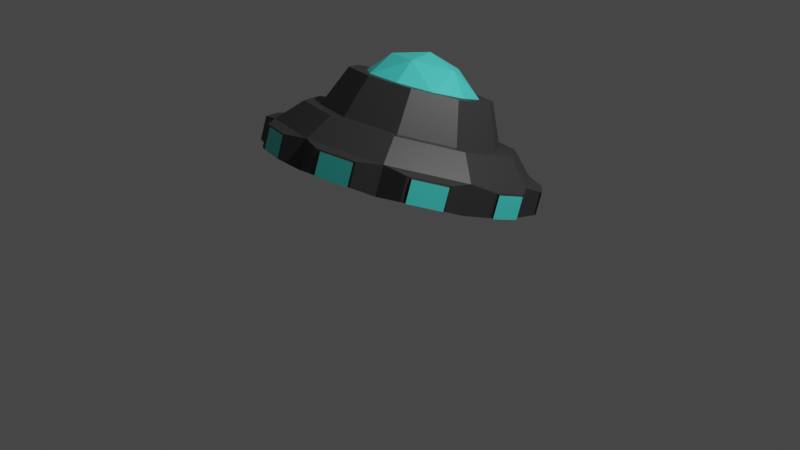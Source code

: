 # Source: UFO2.blend  (saved by Blender 2.91.10; exported with 4.5.12 LTS)
import bpy
from mathutils import Matrix  # noqa: F401  (used for matrix-valued properties, if any)

bpy.ops.wm.read_factory_settings(use_empty=True)
scene = bpy.context.scene
scene.name = 'Scene'

# ---- collections
col_collection = bpy.data.collections.new('Collection'); scene.collection.children.link(col_collection)

# ---- materials (node trees are filled in below, after node groups)
mat_material_001 = bpy.data.materials.new('Material.001')
mat_material_001.use_transparent_shadow = False
mat_material_002 = bpy.data.materials.new('Material.002')
mat_material_002.use_transparent_shadow = False

# ---- material node trees
mat_material_001.use_nodes = True; mat_material_001.node_tree.nodes.clear()
_N = mat_material_001.node_tree.nodes; _L = mat_material_001.node_tree.links
n0 = _N.new('ShaderNodeBsdfPrincipled'); n0.name = 'Principled BSDF'; n0.location = (10, 300)
n0.distribution = 'GGX'
n0.subsurface_method = 'BURLEY'
n0.inputs[0].default_value = (0.07271, 0.8, 0.7192, 1.0)
n0.inputs[3].default_value = 1.45
n0.inputs[27].default_value = (0.0, 0.0, 0.0, 1.0)
n0.inputs[28].default_value = 1.0
n1 = _N.new('ShaderNodeOutputMaterial'); n1.name = 'Material Output'; n1.location = (300, 300)
_L.new(n0.outputs[0], n1.inputs[0])
n1.is_active_output = True
mat_material_002.use_nodes = True; mat_material_002.node_tree.nodes.clear()
_N = mat_material_002.node_tree.nodes; _L = mat_material_002.node_tree.links
n0 = _N.new('ShaderNodeBsdfPrincipled'); n0.name = 'Principled BSDF'; n0.location = (10, 300)
n0.distribution = 'GGX'
n0.subsurface_method = 'BURLEY'
n0.inputs[0].default_value = (0.0376, 0.0376, 0.0376, 1.0)
n0.inputs[3].default_value = 1.45
n0.inputs[27].default_value = (0.0, 0.0, 0.0, 1.0)
n0.inputs[28].default_value = 1.0
n1 = _N.new('ShaderNodeOutputMaterial'); n1.name = 'Material Output'; n1.location = (300, 300)
_L.new(n0.outputs[0], n1.inputs[0])
n1.is_active_output = True

# ---- world
world_world = bpy.data.worlds.new('World'); scene.world = world_world
world_world.use_nodes = True; world_world.node_tree.nodes.clear()
_N = world_world.node_tree.nodes; _L = world_world.node_tree.links
n0 = _N.new('ShaderNodeOutputWorld'); n0.name = 'World Output'; n0.location = (300, 300)
n1 = _N.new('ShaderNodeBackground'); n1.name = 'Background'; n1.location = (10, 300)
n1.inputs[0].default_value = (0.05088, 0.05088, 0.05088, 1.0)
_L.new(n1.outputs[0], n0.inputs[0])
n0.is_active_output = True
world_world.color = (0.05088, 0.05088, 0.05088)
world_world.use_sun_shadow = False
world_world.sun_shadow_jitter_overblur = 0.0

# ---- cameras
cam_camera = bpy.data.cameras.new('Camera')
cam_camera.clip_end = 100.0
cam_camera.ortho_scale = 7.314

# ---- lights
light_light = bpy.data.lights.new('Light', 'POINT')
light_light.transmission_factor = 0.0
light_light.energy = 1000.0
light_light.shadow_soft_size = 0.1
light_light.shadow_maximum_resolution = 0.006
light_light.use_absolute_resolution = True

# ---- meshes
me_cylinder = bpy.data.meshes.new('Cylinder')
me_cylinder.from_pydata([(0.0, 1.0, -0.1823), (-1.125e-08, 0.7021, 1.943), (0.5878, 0.809, -0.1823), (0.4127, 0.568, 1.943), (0.9511, 0.309, -0.1823), (0.6677, 0.217, 1.943), (0.9511, -0.309, -0.1823), (0.6677, -0.217, 1.943), (0.5878, -0.809, -0.1823), (0.4127, -0.568, 1.943), (-8.742e-08, -1.0, -0.1823), (-6.022e-08, -0.7021, 1.943), (-0.5878, -0.809, -0.1823), (-0.4127, -0.568, 1.943), (-0.9511, -0.309, -0.1823), (-0.6677, -0.217, 1.943), (-0.9511, 0.309, -0.1823), (-0.6677, 0.217, 1.943), (-0.5878, 0.809, -0.1823), (-0.4127, 0.568, 1.943), (0.5878, 0.809, 1.0), (0.0, 1.0, 1.0), (0.9511, 0.309, 1.0), (0.9511, -0.309, 1.0), (0.5878, -0.809, 1.0), (-8.742e-08, -1.0, 1.0), (-0.5878, -0.809, 1.0), (-0.9511, -0.309, 1.0), (-0.9511, 0.309, 1.0), (-0.5878, 0.809, 1.0), (0.4852, 0.6678, 1.943), (-1.585e-09, 0.8255, 1.943), (0.7851, 0.2551, 1.943), (0.7851, -0.2551, 1.943), (0.4852, -0.6678, 1.943), (-7.375e-08, -0.8255, 1.943), (-0.4852, -0.6678, 1.943), (-0.7851, -0.2551, 1.943), (-0.7851, 0.2551, 1.943), (-0.4852, 0.6678, 1.943), (0.3304, 0.4548, 3.604), (-6.293e-09, 0.5622, 3.604), (0.5347, 0.1737, 3.604), (0.5347, -0.1737, 3.604), (0.3304, -0.4548, 3.604), (-4.55e-08, -0.5622, 3.604), (-0.3304, -0.4548, 3.604), (-0.5347, -0.1737, 3.604), (-0.5347, 0.1737, 3.604), (-0.3304, 0.4548, 3.604), (1.13e-09, -5.753e-10, -0.5937), (0.3775, -0.2743, 0.9228), (-0.1442, -0.4438, 0.9228), (-0.4667, -5.753e-10, 0.9229), (-0.1442, 0.4438, 0.9228), (0.3775, 0.2743, 0.9228), (0.1442, -0.4438, 3.377), (-0.3775, -0.2743, 3.377), (-0.3775, 0.2743, 3.377), (0.1442, 0.4438, 3.377), (0.4667, -5.753e-10, 3.377), (1.13e-09, -5.753e-10, 4.893), (-0.08476, -0.2609, -0.1839), (0.2219, -0.1612, -0.1839), (0.1372, -0.4221, 0.7074), (0.4438, -5.753e-10, 0.7074), (0.2219, 0.1612, -0.1839), (-0.2743, -5.753e-10, -0.1839), (-0.3591, -0.2609, 0.7074), (-0.08476, 0.2609, -0.1839), (-0.3591, 0.2609, 0.7074), (0.1372, 0.4221, 0.7074), (0.4962, -0.1612, 2.15), (0.4962, 0.1612, 2.15), (1.13e-09, -0.5217, 2.15), (0.3067, -0.4221, 2.15), (-0.4962, -0.1612, 2.15), (-0.3067, -0.4221, 2.15), (-0.3067, 0.4221, 2.15), (-0.4962, 0.1612, 2.15), (0.3067, 0.4221, 2.15), (1.13e-09, 0.5217, 2.15), (0.3591, -0.2609, 3.592), (-0.1372, -0.4221, 3.592), (-0.4438, -5.753e-10, 3.592), (-0.1372, 0.4221, 3.592), (0.3591, 0.2609, 3.592), (0.08476, -0.2609, 4.483), (0.2743, -5.753e-10, 4.483), (-0.2219, -0.1612, 4.483), (-0.2219, 0.1612, 4.483), (0.08476, 0.2609, 4.483), (0.1771, 1.056, -0.06293), (0.1771, 1.056, 0.8806), (0.4771, 0.9581, 0.8806), (0.4771, 0.9581, -0.06293), (0.7637, 0.7498, -0.06293), (0.7637, 0.7498, 0.8806), (0.9492, 0.4946, 0.8806), (0.9492, 0.4946, -0.06293), (1.059, 0.1577, -0.06293), (1.059, 0.1577, 0.8806), (1.059, -0.1577, 0.8806), (1.059, -0.1577, -0.06293), (0.9492, -0.4946, -0.06293), (0.9492, -0.4946, 0.8806), (0.7637, -0.7498, 0.8806), (0.7637, -0.7498, -0.06293), (0.4771, -0.9581, -0.06293), (0.4771, -0.9581, 0.8806), (0.1771, -1.056, 0.8806), (0.1771, -1.056, -0.06293), (-0.1771, -1.056, -0.06293), (-0.1771, -1.056, 0.8806), (-0.4771, -0.9581, 0.8806), (-0.4771, -0.9581, -0.06293), (-0.7637, -0.7498, -0.06293), (-0.7637, -0.7498, 0.8806), (-0.9492, -0.4946, 0.8806), (-0.9492, -0.4946, -0.06293), (-1.059, -0.1577, -0.06293), (-1.059, -0.1577, 0.8806), (-1.059, 0.1577, 0.8806), (-1.059, 0.1577, -0.06293), (-0.9492, 0.4946, -0.06293), (-0.9492, 0.4946, 0.8806), (-0.7637, 0.7498, 0.8806), (-0.7637, 0.7498, -0.06293), (-0.4771, 0.9581, -0.06293), (-0.4771, 0.9581, 0.8806), (-0.1771, 1.056, 0.8806), (-0.1771, 1.056, -0.06293), (0.2026, 1.047, -0.03619), (0.2026, 1.047, 0.8539), (0.4517, 0.9663, 0.8539), (0.4517, 0.9663, -0.03619), (0.7794, 0.7282, -0.03619), (0.7794, 0.7282, 0.8539), (0.9334, 0.5163, 0.8539), (0.9334, 0.5163, -0.03619), (1.059, 0.131, -0.03619), (1.059, 0.131, 0.8539), (1.059, -0.131, 0.8539), (1.059, -0.131, -0.03619), (0.9334, -0.5163, -0.03619), (0.9334, -0.5163, 0.8539), (0.7794, -0.7282, 0.8539), (0.7794, -0.7282, -0.03619), (0.4517, -0.9663, -0.03619), (0.4517, -0.9663, 0.8539), (0.2026, -1.047, 0.8539), (0.2026, -1.047, -0.03619), (-0.2026, -1.047, -0.03619), (-0.2026, -1.047, 0.8539), (-0.4517, -0.9663, 0.8539), (-0.4517, -0.9663, -0.03619), (-0.7794, -0.7282, -0.03619), (-0.7794, -0.7282, 0.8539), (-0.9334, -0.5163, 0.8539), (-0.9334, -0.5163, -0.03619), (-1.059, -0.131, -0.03619), (-1.059, -0.131, 0.8539), (-1.059, 0.131, 0.8539), (-1.059, 0.131, -0.03619), (-0.9334, 0.5163, -0.03619), (-0.9334, 0.5163, 0.8539), (-0.7794, 0.7282, 0.8539), (-0.7794, 0.7282, -0.03619), (-0.4517, 0.9663, -0.03619), (-0.4517, 0.9663, 0.8539), (-0.2026, 1.047, 0.8539), (-0.2026, 1.047, -0.03619), (0.2225, 1.041, -0.06489), (0.2225, 1.041, 0.8252), (0.4716, 0.9597, -0.06489), (0.4716, 0.9597, 0.8252), (0.7994, 0.7216, 0.8252), (0.7994, 0.7216, -0.06489), (0.9534, 0.5096, -0.06489), (0.9534, 0.5096, 0.8252), (1.079, 0.1243, 0.8252), (1.079, 0.1243, -0.06489), (1.079, -0.1376, -0.06489), (1.079, -0.1376, 0.8252), (0.9534, -0.5229, 0.8252), (0.9534, -0.5229, -0.06489), (0.7994, -0.7349, -0.06489), (0.7994, -0.7349, 0.8252), (0.4716, -0.973, 0.8252), (0.4716, -0.973, -0.06489), (0.2225, -1.054, -0.06489), (0.2225, -1.054, 0.8252), (-0.1826, -1.054, 0.8252), (-0.1826, -1.054, -0.06489), (-0.4318, -0.973, -0.06489), (-0.4318, -0.973, 0.8252), (-0.7595, -0.7349, 0.8252), (-0.7595, -0.7349, -0.06489), (-0.9135, -0.5229, -0.06489), (-0.9135, -0.5229, 0.8252), (-1.039, -0.1376, 0.8252), (-1.039, -0.1376, -0.06489), (-1.039, 0.1243, -0.06489), (-1.039, 0.1243, 0.8252), (-0.9135, 0.5096, 0.8252), (-0.9135, 0.5096, -0.06489), (-0.7595, 0.7216, -0.06489), (-0.7595, 0.7216, 0.8252), (-0.4318, 0.9597, 0.8252), (-0.4318, 0.9597, -0.06489), (-0.1826, 1.041, -0.06489), (-0.1826, 1.041, 0.8252)], [], [(149, 150, 191, 188), (169, 170, 211, 208), (151, 148, 189, 190), (171, 168, 209, 210), (142, 143, 182, 183), (162, 163, 202, 203), (148, 149, 188, 189), (168, 169, 208, 209), (13, 11, 45, 46), (141, 142, 183, 180), (161, 162, 203, 200), (0, 2, 4, 6, 8, 10, 12, 14, 16, 18), (31, 30, 20, 21), (30, 32, 22, 20), (32, 33, 23, 22), (33, 34, 24, 23), (34, 35, 25, 24), (35, 36, 26, 25), (36, 37, 27, 26), (37, 38, 28, 27), (38, 39, 29, 28), (39, 31, 21, 29), (1, 3, 30, 31), (3, 5, 32, 30), (5, 7, 33, 32), (7, 9, 34, 33), (9, 11, 35, 34), (11, 13, 36, 35), (13, 15, 37, 36), (15, 17, 38, 37), (17, 19, 39, 38), (19, 1, 31, 39), (40, 41, 49, 48, 47, 46, 45, 44, 43, 42), (7, 5, 42, 43), (1, 19, 49, 41), (15, 13, 46, 47), (9, 7, 43, 44), (3, 1, 41, 40), (17, 15, 47, 48), (11, 9, 44, 45), (5, 3, 40, 42), (19, 17, 48, 49), (50, 63, 62), (51, 63, 65), (50, 62, 67), (50, 67, 69), (50, 69, 66), (51, 65, 72), (52, 64, 74), (53, 68, 76), (54, 70, 78), (55, 71, 80), (51, 72, 75), (52, 74, 77), (53, 76, 79), (54, 78, 81), (55, 80, 73), (56, 82, 87), (57, 83, 89), (58, 84, 90), (59, 85, 91), (60, 86, 88), (88, 91, 61), (88, 86, 91), (86, 59, 91), (91, 90, 61), (91, 85, 90), (85, 58, 90), (90, 89, 61), (90, 84, 89), (84, 57, 89), (89, 87, 61), (89, 83, 87), (83, 56, 87), (87, 88, 61), (87, 82, 88), (82, 60, 88), (73, 86, 60), (73, 80, 86), (80, 59, 86), (81, 85, 59), (81, 78, 85), (78, 58, 85), (79, 84, 58), (79, 76, 84), (76, 57, 84), (77, 83, 57), (77, 74, 83), (74, 56, 83), (75, 82, 56), (75, 72, 82), (72, 60, 82), (80, 81, 59), (80, 71, 81), (71, 54, 81), (78, 79, 58), (78, 70, 79), (70, 53, 79), (76, 77, 57), (76, 68, 77), (68, 52, 77), (74, 75, 56), (74, 64, 75), (64, 51, 75), (72, 73, 60), (72, 65, 73), (65, 55, 73), (66, 71, 55), (66, 69, 71), (69, 54, 71), (69, 70, 54), (69, 67, 70), (67, 53, 70), (67, 68, 53), (67, 62, 68), (62, 52, 68), (65, 66, 55), (65, 63, 66), (63, 50, 66), (62, 64, 52), (62, 63, 64), (63, 51, 64), (0, 21, 93, 92), (21, 20, 94, 93), (20, 2, 95, 94), (2, 0, 92, 95), (2, 20, 97, 96), (20, 22, 98, 97), (22, 4, 99, 98), (4, 2, 96, 99), (4, 22, 101, 100), (22, 23, 102, 101), (23, 6, 103, 102), (6, 4, 100, 103), (6, 23, 105, 104), (23, 24, 106, 105), (24, 8, 107, 106), (8, 6, 104, 107), (8, 24, 109, 108), (24, 25, 110, 109), (25, 10, 111, 110), (10, 8, 108, 111), (10, 25, 113, 112), (25, 26, 114, 113), (26, 12, 115, 114), (12, 10, 112, 115), (12, 26, 117, 116), (26, 27, 118, 117), (27, 14, 119, 118), (14, 12, 116, 119), (14, 27, 121, 120), (27, 28, 122, 121), (28, 16, 123, 122), (16, 14, 120, 123), (16, 28, 125, 124), (28, 29, 126, 125), (29, 18, 127, 126), (18, 16, 124, 127), (18, 29, 129, 128), (29, 21, 130, 129), (21, 0, 131, 130), (0, 18, 128, 131), (92, 93, 133, 132), (93, 94, 134, 133), (94, 95, 135, 134), (95, 92, 132, 135), (96, 97, 137, 136), (97, 98, 138, 137), (98, 99, 139, 138), (99, 96, 136, 139), (100, 101, 141, 140), (101, 102, 142, 141), (102, 103, 143, 142), (103, 100, 140, 143), (104, 105, 145, 144), (105, 106, 146, 145), (106, 107, 147, 146), (107, 104, 144, 147), (108, 109, 149, 148), (109, 110, 150, 149), (110, 111, 151, 150), (111, 108, 148, 151), (112, 113, 153, 152), (113, 114, 154, 153), (114, 115, 155, 154), (115, 112, 152, 155), (116, 117, 157, 156), (117, 118, 158, 157), (118, 119, 159, 158), (119, 116, 156, 159), (120, 121, 161, 160), (121, 122, 162, 161), (122, 123, 163, 162), (123, 120, 160, 163), (124, 125, 165, 164), (125, 126, 166, 165), (126, 127, 167, 166), (127, 124, 164, 167), (128, 129, 169, 168), (129, 130, 170, 169), (130, 131, 171, 170), (131, 128, 168, 171), (172, 173, 175, 174), (177, 176, 179, 178), (181, 180, 183, 182), (185, 184, 187, 186), (189, 188, 191, 190), (193, 192, 195, 194), (197, 196, 199, 198), (201, 200, 203, 202), (205, 204, 207, 206), (209, 208, 211, 210), (156, 157, 196, 197), (170, 171, 210, 211), (136, 137, 176, 177), (150, 151, 190, 191), (159, 156, 197, 198), (139, 136, 177, 178), (157, 158, 199, 196), (137, 138, 179, 176), (164, 165, 204, 205), (144, 145, 184, 185), (158, 159, 198, 199), (138, 139, 178, 179), (167, 164, 205, 206), (147, 144, 185, 186), (165, 166, 207, 204), (145, 146, 187, 184), (152, 153, 192, 193), (166, 167, 206, 207), (132, 133, 173, 172), (146, 147, 186, 187), (155, 152, 193, 194), (135, 132, 172, 174), (153, 154, 195, 192), (133, 134, 175, 173), (160, 161, 200, 201), (140, 141, 180, 181), (154, 155, 194, 195), (134, 135, 174, 175), (163, 160, 201, 202), (143, 140, 181, 182)])
me_cylinder.polygons.foreach_set('material_index', [1, 1, 1, 1, 1, 1, 1, 1, 1, 1, 1, 1, 1, 1, 1, 1, 1, 1, 1, 1, 1, 1, 1, 1, 1, 1, 1, 1, 1, 1, 1, 1, 1, 1, 1, 1, 1, 1, 1, 1, 1, 1, 0, 0, 0, 0, 0, 0, 0, 0, 0, 0, 0, 0, 0, 0, 0, 0, 0, 0, 0, 0, 0, 0, 0, 0, 0, 0, 0, 0, 0, 0, 0, 0, 0, 0, 0, 0, 0, 0, 0, 0, 0, 0, 0, 0, 0, 0, 0, 0, 0, 0, 0, 0, 0, 0, 0, 0, 0, 0, 0, 0, 0, 0, 0, 0, 0, 0, 0, 0, 0, 0, 0, 0, 0, 0, 0, 0, 0, 0, 0, 0, 1, 1, 1, 1, 1, 1, 1, 1, 1, 1, 1, 1, 1, 1, 1, 1, 1, 1, 1, 1, 1, 1, 1, 1, 1, 1, 1, 1, 1, 1, 1, 1, 1, 1, 1, 1, 1, 1, 1, 1, 1, 1, 1, 1, 1, 1, 1, 1, 1, 1, 1, 1, 1, 1, 1, 1, 1, 1, 1, 1, 1, 1, 1, 1, 1, 1, 1, 1, 1, 1, 1, 1, 1, 1, 1, 1, 1, 1, 1, 1, 0, 0, 0, 0, 0, 0, 0, 0, 0, 0, 1, 1, 1, 1, 1, 1, 1, 1, 1, 1, 1, 1, 1, 1, 1, 1, 1, 1, 1, 1, 1, 1, 1, 1, 1, 1, 1, 1, 1, 1])
_uv = me_cylinder.uv_layers.new(name='UVMap')
_uv.uv.foreach_set('vector', [0.569, 0.9191, 0.531, 0.9191, 0.531, 0.9191, 0.569, 0.9191, 0.06904, 0.9191, 0.03096, 0.9191, 0.03096, 0.9191, 0.06904, 0.9191, 0.531, 0.5809, 0.569, 0.5809, 0.569, 0.5809, 0.531, 0.5809, 0.03096, 0.5809, 0.06904, 0.5809, 0.06904, 0.5809, 0.03096, 0.5809, 0.731, 0.9191, 0.731, 0.5809, 0.731, 0.5809, 0.731, 0.9191, 0.231, 0.9191, 0.231, 0.5809, 0.231, 0.5809, 0.231, 0.9191, 0.569, 0.5809, 0.569, 0.9191, 0.569, 0.9191, 0.569, 0.5809, 0.06904, 0.5809, 0.06904, 0.9191, 0.06904, 0.9191, 0.06904, 0.5809, 0.13, 0.08486, 0.25, 0.04587, 0.25, 0.04587, 0.13, 0.08486, 0.769, 0.9191, 0.731, 0.9191, 0.731, 0.9191, 0.769, 0.9191, 0.269, 0.9191, 0.231, 0.9191, 0.231, 0.9191, 0.269, 0.9191, 0.75, 0.49, 0.8911, 0.4442, 0.9783, 0.3242, 0.9783, 0.1758, 0.8911, 0.05584, 0.75, 0.01, 0.6089, 0.05584, 0.5217, 0.1758, 0.5217, 0.3242, 0.6089, 0.4442, 0.25, 0.49, 0.3911, 0.4442, 0.3911, 0.4442, 0.25, 0.49, 0.3911, 0.4442, 0.4783, 0.3242, 0.4783, 0.3242, 0.3911, 0.4442, 0.4783, 0.3242, 0.4783, 0.1758, 0.4783, 0.1758, 0.4783, 0.3242, 0.4783, 0.1758, 0.3911, 0.05584, 0.3911, 0.05584, 0.4783, 0.1758, 0.3911, 0.05584, 0.25, 0.01, 0.25, 0.01, 0.3911, 0.05584, 0.25, 0.01, 0.1089, 0.05584, 0.1089, 0.05584, 0.25, 0.01, 0.1089, 0.05584, 0.02175, 0.1758, 0.02175, 0.1758, 0.1089, 0.05584, 0.02175, 0.1758, 0.02175, 0.3242, 0.02175, 0.3242, 0.02175, 0.1758, 0.02175, 0.3242, 0.1089, 0.4442, 0.1089, 0.4442, 0.02175, 0.3242, 0.1089, 0.4442, 0.25, 0.49, 0.25, 0.49, 0.1089, 0.4442, 0.25, 0.4541, 0.37, 0.4151, 0.3911, 0.4442, 0.25, 0.49, 0.37, 0.4151, 0.4441, 0.3131, 0.4783, 0.3242, 0.3911, 0.4442, 0.4441, 0.3131, 0.4441, 0.1869, 0.4783, 0.1758, 0.4783, 0.3242, 0.4441, 0.1869, 0.37, 0.08486, 0.3911, 0.05584, 0.4783, 0.1758, 0.37, 0.08486, 0.25, 0.04587, 0.25, 0.01, 0.3911, 0.05584, 0.25, 0.04587, 0.13, 0.08486, 0.1089, 0.05584, 0.25, 0.01, 0.13, 0.08486, 0.05586, 0.1869, 0.02175, 0.1758, 0.1089, 0.05584, 0.05586, 0.1869, 0.05586, 0.3131, 0.02175, 0.3242, 0.02175, 0.1758, 0.05586, 0.3131, 0.13, 0.4151, 0.1089, 0.4442, 0.02175, 0.3242, 0.13, 0.4151, 0.25, 0.4541, 0.25, 0.49, 0.1089, 0.4442, 0.37, 0.4151, 0.25, 0.4541, 0.13, 0.4151, 0.05586, 0.3131, 0.05586, 0.1869, 0.13, 0.08486, 0.25, 0.04587, 0.37, 0.08486, 0.4441, 0.1869, 0.4441, 0.3131, 0.4441, 0.1869, 0.4441, 0.3131, 0.4441, 0.3131, 0.4441, 0.1869, 0.25, 0.4541, 0.13, 0.4151, 0.13, 0.4151, 0.25, 0.4541, 0.05586, 0.1869, 0.13, 0.08486, 0.13, 0.08486, 0.05586, 0.1869, 0.37, 0.08486, 0.4441, 0.1869, 0.4441, 0.1869, 0.37, 0.08486, 0.37, 0.4151, 0.25, 0.4541, 0.25, 0.4541, 0.37, 0.4151, 0.05586, 0.3131, 0.05586, 0.1869, 0.05586, 0.1869, 0.05586, 0.3131, 0.25, 0.04587, 0.37, 0.08486, 0.37, 0.08486, 0.25, 0.04587, 0.4441, 0.3131, 0.37, 0.4151, 0.37, 0.4151, 0.4441, 0.3131, 0.13, 0.4151, 0.05586, 0.3131, 0.05586, 0.3131, 0.13, 0.4151, 0.8182, 0.0, 0.7727, 0.07873, 0.8636, 0.07873, 0.7273, 0.1575, 0.6818, 0.07873, 0.6364, 0.1575, 0.09091, 0.0, 0.04545, 0.07873, 0.1364, 0.07873, 0.2727, 0.0, 0.2273, 0.07873, 0.3182, 0.07873, 0.4545, 0.0, 0.4091, 0.07873, 0.5, 0.07873, 0.7273, 0.1575, 0.6364, 0.1575, 0.6818, 0.2362, 0.9091, 0.1575, 0.8182, 0.1575, 0.8636, 0.2362, 0.1818, 0.1575, 0.09091, 0.1575, 0.1364, 0.2362, 0.3636, 0.1575, 0.2727, 0.1575, 0.3182, 0.2362, 0.5455, 0.1575, 0.4545, 0.1575, 0.5, 0.2362, 0.7273, 0.1575, 0.6818, 0.2362, 0.7727, 0.2362, 0.9091, 0.1575, 0.8636, 0.2362, 0.9545, 0.2362, 0.1818, 0.1575, 0.1364, 0.2362, 0.2273, 0.2362, 0.3636, 0.1575, 0.3182, 0.2362, 0.4091, 0.2362, 0.5455, 0.1575, 0.5, 0.2362, 0.5909, 0.2362, 0.8182, 0.3149, 0.7273, 0.3149, 0.7727, 0.3937, 1.0, 0.3149, 0.9091, 0.3149, 0.9545, 0.3937, 0.2727, 0.3149, 0.1818, 0.3149, 0.2273, 0.3937, 0.4545, 0.3149, 0.3636, 0.3149, 0.4091, 0.3937, 0.6364, 0.3149, 0.5455, 0.3149, 0.5909, 0.3937, 0.5909, 0.3937, 0.5, 0.3937, 0.5455, 0.4724, 0.5909, 0.3937, 0.5455, 0.3149, 0.5, 0.3937, 0.5455, 0.3149, 0.4545, 0.3149, 0.5, 0.3937, 0.4091, 0.3937, 0.3182, 0.3937, 0.3636, 0.4724, 0.4091, 0.3937, 0.3636, 0.3149, 0.3182, 0.3937, 0.3636, 0.3149, 0.2727, 0.3149, 0.3182, 0.3937, 0.2273, 0.3937, 0.1364, 0.3937, 0.1818, 0.4724, 0.2273, 0.3937, 0.1818, 0.3149, 0.1364, 0.3937, 0.1818, 0.3149, 0.09091, 0.3149, 0.1364, 0.3937, 0.9545, 0.3937, 0.8636, 0.3937, 0.9091, 0.4724, 0.9545, 0.3937, 0.9091, 0.3149, 0.8636, 0.3937, 0.9091, 0.3149, 0.8182, 0.3149, 0.8636, 0.3937, 0.7727, 0.3937, 0.6818, 0.3937, 0.7273, 0.4724, 0.7727, 0.3937, 0.7273, 0.3149, 0.6818, 0.3937, 0.7273, 0.3149, 0.6364, 0.3149, 0.6818, 0.3937, 0.5909, 0.2362, 0.5455, 0.3149, 0.6364, 0.3149, 0.5909, 0.2362, 0.5, 0.2362, 0.5455, 0.3149, 0.5, 0.2362, 0.4545, 0.3149, 0.5455, 0.3149, 0.4091, 0.2362, 0.3636, 0.3149, 0.4545, 0.3149, 0.4091, 0.2362, 0.3182, 0.2362, 0.3636, 0.3149, 0.3182, 0.2362, 0.2727, 0.3149, 0.3636, 0.3149, 0.2273, 0.2362, 0.1818, 0.3149, 0.2727, 0.3149, 0.2273, 0.2362, 0.1364, 0.2362, 0.1818, 0.3149, 0.1364, 0.2362, 0.09091, 0.3149, 0.1818, 0.3149, 0.9545, 0.2362, 0.9091, 0.3149, 1.0, 0.3149, 0.9545, 0.2362, 0.8636, 0.2362, 0.9091, 0.3149, 0.8636, 0.2362, 0.8182, 0.3149, 0.9091, 0.3149, 0.7727, 0.2362, 0.7273, 0.3149, 0.8182, 0.3149, 0.7727, 0.2362, 0.6818, 0.2362, 0.7273, 0.3149, 0.6818, 0.2362, 0.6364, 0.3149, 0.7273, 0.3149, 0.5, 0.2362, 0.4091, 0.2362, 0.4545, 0.3149, 0.5, 0.2362, 0.4545, 0.1575, 0.4091, 0.2362, 0.4545, 0.1575, 0.3636, 0.1575, 0.4091, 0.2362, 0.3182, 0.2362, 0.2273, 0.2362, 0.2727, 0.3149, 0.3182, 0.2362, 0.2727, 0.1575, 0.2273, 0.2362, 0.2727, 0.1575, 0.1818, 0.1575, 0.2273, 0.2362, 0.1364, 0.2362, 0.04545, 0.2362, 0.09091, 0.3149, 0.1364, 0.2362, 0.09091, 0.1575, 0.04545, 0.2362, 0.09091, 0.1575, 0.0, 0.1575, 0.04545, 0.2362, 0.8636, 0.2362, 0.7727, 0.2362, 0.8182, 0.3149, 0.8636, 0.2362, 0.8182, 0.1575, 0.7727, 0.2362, 0.8182, 0.1575, 0.7273, 0.1575, 0.7727, 0.2362, 0.6818, 0.2362, 0.5909, 0.2362, 0.6364, 0.3149, 0.6818, 0.2362, 0.6364, 0.1575, 0.5909, 0.2362, 0.6364, 0.1575, 0.5455, 0.1575, 0.5909, 0.2362, 0.5, 0.07873, 0.4545, 0.1575, 0.5455, 0.1575, 0.5, 0.07873, 0.4091, 0.07873, 0.4545, 0.1575, 0.4091, 0.07873, 0.3636, 0.1575, 0.4545, 0.1575, 0.3182, 0.07873, 0.2727, 0.1575, 0.3636, 0.1575, 0.3182, 0.07873, 0.2273, 0.07873, 0.2727, 0.1575, 0.2273, 0.07873, 0.1818, 0.1575, 0.2727, 0.1575, 0.1364, 0.07873, 0.09091, 0.1575, 0.1818, 0.1575, 0.1364, 0.07873, 0.04545, 0.07873, 0.09091, 0.1575, 0.04545, 0.07873, 0.0, 0.1575, 0.09091, 0.1575, 0.6364, 0.1575, 0.5909, 0.07873, 0.5455, 0.1575, 0.6364, 0.1575, 0.6818, 0.07873, 0.5909, 0.07873, 0.6818, 0.07873, 0.6364, 0.0, 0.5909, 0.07873, 0.8636, 0.07873, 0.8182, 0.1575, 0.9091, 0.1575, 0.8636, 0.07873, 0.7727, 0.07873, 0.8182, 0.1575, 0.7727, 0.07873, 0.7273, 0.1575, 0.8182, 0.1575, 1.0, 0.5, 1.0, 1.0, 0.9729, 0.9292, 0.9729, 0.5708, 1.0, 1.0, 0.9, 1.0, 0.9271, 0.9292, 0.9729, 0.9292, 0.9, 1.0, 0.9, 0.5, 0.9271, 0.5708, 0.9271, 0.9292, 0.9, 0.5, 1.0, 0.5, 0.9729, 0.5708, 0.9271, 0.5708, 0.9, 0.5, 0.9, 1.0, 0.8729, 0.9292, 0.8729, 0.5708, 0.9, 1.0, 0.8, 1.0, 0.8271, 0.9292, 0.8729, 0.9292, 0.8, 1.0, 0.8, 0.5, 0.8271, 0.5708, 0.8271, 0.9292, 0.8, 0.5, 0.9, 0.5, 0.8729, 0.5708, 0.8271, 0.5708, 0.8, 0.5, 0.8, 1.0, 0.7729, 0.9292, 0.7729, 0.5708, 0.8, 1.0, 0.7, 1.0, 0.7271, 0.9292, 0.7729, 0.9292, 0.7, 1.0, 0.7, 0.5, 0.7271, 0.5708, 0.7271, 0.9292, 0.7, 0.5, 0.8, 0.5, 0.7729, 0.5708, 0.7271, 0.5708, 0.7, 0.5, 0.7, 1.0, 0.6729, 0.9292, 0.6729, 0.5708, 0.7, 1.0, 0.6, 1.0, 0.6271, 0.9292, 0.6729, 0.9292, 0.6, 1.0, 0.6, 0.5, 0.6271, 0.5708, 0.6271, 0.9292, 0.6, 0.5, 0.7, 0.5, 0.6729, 0.5708, 0.6271, 0.5708, 0.6, 0.5, 0.6, 1.0, 0.5729, 0.9292, 0.5729, 0.5708, 0.6, 1.0, 0.5, 1.0, 0.5271, 0.9292, 0.5729, 0.9292, 0.5, 1.0, 0.5, 0.5, 0.5271, 0.5708, 0.5271, 0.9292, 0.5, 0.5, 0.6, 0.5, 0.5729, 0.5708, 0.5271, 0.5708, 0.5, 0.5, 0.5, 1.0, 0.4729, 0.9292, 0.4729, 0.5708, 0.5, 1.0, 0.4, 1.0, 0.4271, 0.9292, 0.4729, 0.9292, 0.4, 1.0, 0.4, 0.5, 0.4271, 0.5708, 0.4271, 0.9292, 0.4, 0.5, 0.5, 0.5, 0.4729, 0.5708, 0.4271, 0.5708, 0.4, 0.5, 0.4, 1.0, 0.3729, 0.9292, 0.3729, 0.5708, 0.4, 1.0, 0.3, 1.0, 0.3271, 0.9292, 0.3729, 0.9292, 0.3, 1.0, 0.3, 0.5, 0.3271, 0.5708, 0.3271, 0.9292, 0.3, 0.5, 0.4, 0.5, 0.3729, 0.5708, 0.3271, 0.5708, 0.3, 0.5, 0.3, 1.0, 0.2729, 0.9292, 0.2729, 0.5708, 0.3, 1.0, 0.2, 1.0, 0.2271, 0.9292, 0.2729, 0.9292, 0.2, 1.0, 0.2, 0.5, 0.2271, 0.5708, 0.2271, 0.9292, 0.2, 0.5, 0.3, 0.5, 0.2729, 0.5708, 0.2271, 0.5708, 0.2, 0.5, 0.2, 1.0, 0.1729, 0.9292, 0.1729, 0.5708, 0.2, 1.0, 0.1, 1.0, 0.1271, 0.9292, 0.1729, 0.9292, 0.1, 1.0, 0.1, 0.5, 0.1271, 0.5708, 0.1271, 0.9292, 0.1, 0.5, 0.2, 0.5, 0.1729, 0.5708, 0.1271, 0.5708, 0.1, 0.5, 0.1, 1.0, 0.07293, 0.9292, 0.07293, 0.5708, 0.1, 1.0, -7.451e-08, 1.0, 0.02707, 0.9292, 0.07293, 0.9292, -7.451e-08, 1.0, -7.451e-08, 0.5, 0.02707, 0.5708, 0.02707, 0.9292, -7.451e-08, 0.5, 0.1, 0.5, 0.07293, 0.5708, 0.02707, 0.5708, 0.9729, 0.5708, 0.9729, 0.9292, 0.969, 0.9191, 0.969, 0.5809, 0.9729, 0.9292, 0.9271, 0.9292, 0.931, 0.9191, 0.969, 0.9191, 0.9271, 0.9292, 0.9271, 0.5708, 0.931, 0.5809, 0.931, 0.9191, 0.9271, 0.5708, 0.9729, 0.5708, 0.969, 0.5809, 0.931, 0.5809, 0.8729, 0.5708, 0.8729, 0.9292, 0.869, 0.9191, 0.869, 0.5809, 0.8729, 0.9292, 0.8271, 0.9292, 0.831, 0.9191, 0.869, 0.9191, 0.8271, 0.9292, 0.8271, 0.5708, 0.831, 0.5809, 0.831, 0.9191, 0.8271, 0.5708, 0.8729, 0.5708, 0.869, 0.5809, 0.831, 0.5809, 0.7729, 0.5708, 0.7729, 0.9292, 0.769, 0.9191, 0.769, 0.5809, 0.7729, 0.9292, 0.7271, 0.9292, 0.731, 0.9191, 0.769, 0.9191, 0.7271, 0.9292, 0.7271, 0.5708, 0.731, 0.5809, 0.731, 0.9191, 0.7271, 0.5708, 0.7729, 0.5708, 0.769, 0.5809, 0.731, 0.5809, 0.6729, 0.5708, 0.6729, 0.9292, 0.669, 0.9191, 0.669, 0.5809, 0.6729, 0.9292, 0.6271, 0.9292, 0.631, 0.9191, 0.669, 0.9191, 0.6271, 0.9292, 0.6271, 0.5708, 0.631, 0.5809, 0.631, 0.9191, 0.6271, 0.5708, 0.6729, 0.5708, 0.669, 0.5809, 0.631, 0.5809, 0.5729, 0.5708, 0.5729, 0.9292, 0.569, 0.9191, 0.569, 0.5809, 0.5729, 0.9292, 0.5271, 0.9292, 0.531, 0.9191, 0.569, 0.9191, 0.5271, 0.9292, 0.5271, 0.5708, 0.531, 0.5809, 0.531, 0.9191, 0.5271, 0.5708, 0.5729, 0.5708, 0.569, 0.5809, 0.531, 0.5809, 0.4729, 0.5708, 0.4729, 0.9292, 0.469, 0.9191, 0.469, 0.5809, 0.4729, 0.9292, 0.4271, 0.9292, 0.431, 0.9191, 0.469, 0.9191, 0.4271, 0.9292, 0.4271, 0.5708, 0.431, 0.5809, 0.431, 0.9191, 0.4271, 0.5708, 0.4729, 0.5708, 0.469, 0.5809, 0.431, 0.5809, 0.3729, 0.5708, 0.3729, 0.9292, 0.369, 0.9191, 0.369, 0.5809, 0.3729, 0.9292, 0.3271, 0.9292, 0.331, 0.9191, 0.369, 0.9191, 0.3271, 0.9292, 0.3271, 0.5708, 0.331, 0.5809, 0.331, 0.9191, 0.3271, 0.5708, 0.3729, 0.5708, 0.369, 0.5809, 0.331, 0.5809, 0.2729, 0.5708, 0.2729, 0.9292, 0.269, 0.9191, 0.269, 0.5809, 0.2729, 0.9292, 0.2271, 0.9292, 0.231, 0.9191, 0.269, 0.9191, 0.2271, 0.9292, 0.2271, 0.5708, 0.231, 0.5809, 0.231, 0.9191, 0.2271, 0.5708, 0.2729, 0.5708, 0.269, 0.5809, 0.231, 0.5809, 0.1729, 0.5708, 0.1729, 0.9292, 0.169, 0.9191, 0.169, 0.5809, 0.1729, 0.9292, 0.1271, 0.9292, 0.131, 0.9191, 0.169, 0.9191, 0.1271, 0.9292, 0.1271, 0.5708, 0.131, 0.5809, 0.131, 0.9191, 0.1271, 0.5708, 0.1729, 0.5708, 0.169, 0.5809, 0.131, 0.5809, 0.07293, 0.5708, 0.07293, 0.9292, 0.06904, 0.9191, 0.06904, 0.5809, 0.07293, 0.9292, 0.02707, 0.9292, 0.03096, 0.9191, 0.06904, 0.9191, 0.02707, 0.9292, 0.02707, 0.5708, 0.03096, 0.5809, 0.03096, 0.9191, 0.02707, 0.5708, 0.07293, 0.5708, 0.06904, 0.5809, 0.03096, 0.5809, 0.969, 0.5809, 0.969, 0.9191, 0.931, 0.9191, 0.931, 0.5809, 0.869, 0.5809, 0.869, 0.9191, 0.831, 0.9191, 0.831, 0.5809, 0.769, 0.5809, 0.769, 0.9191, 0.731, 0.9191, 0.731, 0.5809, 0.669, 0.5809, 0.669, 0.9191, 0.631, 0.9191, 0.631, 0.5809, 0.569, 0.5809, 0.569, 0.9191, 0.531, 0.9191, 0.531, 0.5809, 0.469, 0.5809, 0.469, 0.9191, 0.431, 0.9191, 0.431, 0.5809, 0.369, 0.5809, 0.369, 0.9191, 0.331, 0.9191, 0.331, 0.5809, 0.269, 0.5809, 0.269, 0.9191, 0.231, 0.9191, 0.231, 0.5809, 0.169, 0.5809, 0.169, 0.9191, 0.131, 0.9191, 0.131, 0.5809, 0.06904, 0.5809, 0.06904, 0.9191, 0.03096, 0.9191, 0.03096, 0.5809, 0.369, 0.5809, 0.369, 0.9191, 0.369, 0.9191, 0.369, 0.5809, 0.03096, 0.9191, 0.03096, 0.5809, 0.03096, 0.5809, 0.03096, 0.9191, 0.869, 0.5809, 0.869, 0.9191, 0.869, 0.9191, 0.869, 0.5809, 0.531, 0.9191, 0.531, 0.5809, 0.531, 0.5809, 0.531, 0.9191, 0.331, 0.5809, 0.369, 0.5809, 0.369, 0.5809, 0.331, 0.5809, 0.831, 0.5809, 0.869, 0.5809, 0.869, 0.5809, 0.831, 0.5809, 0.369, 0.9191, 0.331, 0.9191, 0.331, 0.9191, 0.369, 0.9191, 0.869, 0.9191, 0.831, 0.9191, 0.831, 0.9191, 0.869, 0.9191, 0.169, 0.5809, 0.169, 0.9191, 0.169, 0.9191, 0.169, 0.5809, 0.669, 0.5809, 0.669, 0.9191, 0.669, 0.9191, 0.669, 0.5809, 0.331, 0.9191, 0.331, 0.5809, 0.331, 0.5809, 0.331, 0.9191, 0.831, 0.9191, 0.831, 0.5809, 0.831, 0.5809, 0.831, 0.9191, 0.131, 0.5809, 0.169, 0.5809, 0.169, 0.5809, 0.131, 0.5809, 0.631, 0.5809, 0.669, 0.5809, 0.669, 0.5809, 0.631, 0.5809, 0.169, 0.9191, 0.131, 0.9191, 0.131, 0.9191, 0.169, 0.9191, 0.669, 0.9191, 0.631, 0.9191, 0.631, 0.9191, 0.669, 0.9191, 0.469, 0.5809, 0.469, 0.9191, 0.469, 0.9191, 0.469, 0.5809, 0.131, 0.9191, 0.131, 0.5809, 0.131, 0.5809, 0.131, 0.9191, 0.969, 0.5809, 0.969, 0.9191, 0.969, 0.9191, 0.969, 0.5809, 0.631, 0.9191, 0.631, 0.5809, 0.631, 0.5809, 0.631, 0.9191, 0.431, 0.5809, 0.469, 0.5809, 0.469, 0.5809, 0.431, 0.5809, 0.931, 0.5809, 0.969, 0.5809, 0.969, 0.5809, 0.931, 0.5809, 0.469, 0.9191, 0.431, 0.9191, 0.431, 0.9191, 0.469, 0.9191, 0.969, 0.9191, 0.931, 0.9191, 0.931, 0.9191, 0.969, 0.9191, 0.269, 0.5809, 0.269, 0.9191, 0.269, 0.9191, 0.269, 0.5809, 0.769, 0.5809, 0.769, 0.9191, 0.769, 0.9191, 0.769, 0.5809, 0.431, 0.9191, 0.431, 0.5809, 0.431, 0.5809, 0.431, 0.9191, 0.931, 0.9191, 0.931, 0.5809, 0.931, 0.5809, 0.931, 0.9191, 0.231, 0.5809, 0.269, 0.5809, 0.269, 0.5809, 0.231, 0.5809, 0.731, 0.5809, 0.769, 0.5809, 0.769, 0.5809, 0.731, 0.5809])
me_cylinder.materials.append(mat_material_001)
me_cylinder.materials.append(mat_material_002)
me_cylinder.use_remesh_fix_poles = True
me_cylinder.use_remesh_preserve_attributes = False
me_cylinder.use_mirror_vertex_groups = False
me_cylinder.update()

# ---- objects
ob_light = bpy.data.objects.new('Light', light_light)
ob_camera = bpy.data.objects.new('Camera', cam_camera)
ob_cylinder = bpy.data.objects.new('Cylinder', me_cylinder)

# ---- transforms, parenting, visibility, modifiers, constraints
ob_light.location = (4.076, 1.005, 5.904)
ob_light.rotation_euler = (0.6503, 0.05522, 1.866)
ob_light.lock_rotations_4d = False
ob_light.empty_display_type = 'ARROWS'
ob_light.color = (0.0, 0.0, 0.0, 0.0)
ob_light.lineart.crease_threshold = 0.0
ob_camera.location = (7.359, -6.926, 4.958)
ob_camera.rotation_euler = (1.109, 0.0, 0.8149)
ob_camera.lock_rotations_4d = False
ob_camera.empty_display_type = 'ARROWS'
ob_camera.color = (0.0, 0.0, 0.0, 0.0)
ob_camera.display_type = 'WIRE'
ob_camera.lineart.crease_threshold = 0.0
ob_cylinder.location = (0.0, 0.0, 0.5125)
ob_cylinder.rotation_euler = (-0.3463, -0.0, 0.0)
ob_cylinder.scale = (1.312, 1.312, 0.2495)
ob_cylinder.lineart.crease_threshold = 0.0

# ---- collection membership
col_collection.objects.link(ob_light)
col_collection.objects.link(ob_camera)
col_collection.objects.link(ob_cylinder)

# ---- scene / render settings (as saved in the file)
scene.camera = ob_camera
scene.frame_start = 1; scene.frame_end = 250; scene.frame_set(1)
scene.render.engine = 'BLENDER_EEVEE_NEXT'
scene.cycles.use_denoising = False
scene.cycles.samples = 128
scene.cycles.sampling_pattern = 'TABULATED_SOBOL'
scene.cycles.use_adaptive_sampling = False
scene.cycles.use_light_tree = False
scene.view_settings.view_transform = 'Filmic'
bpy.context.view_layer.update()
